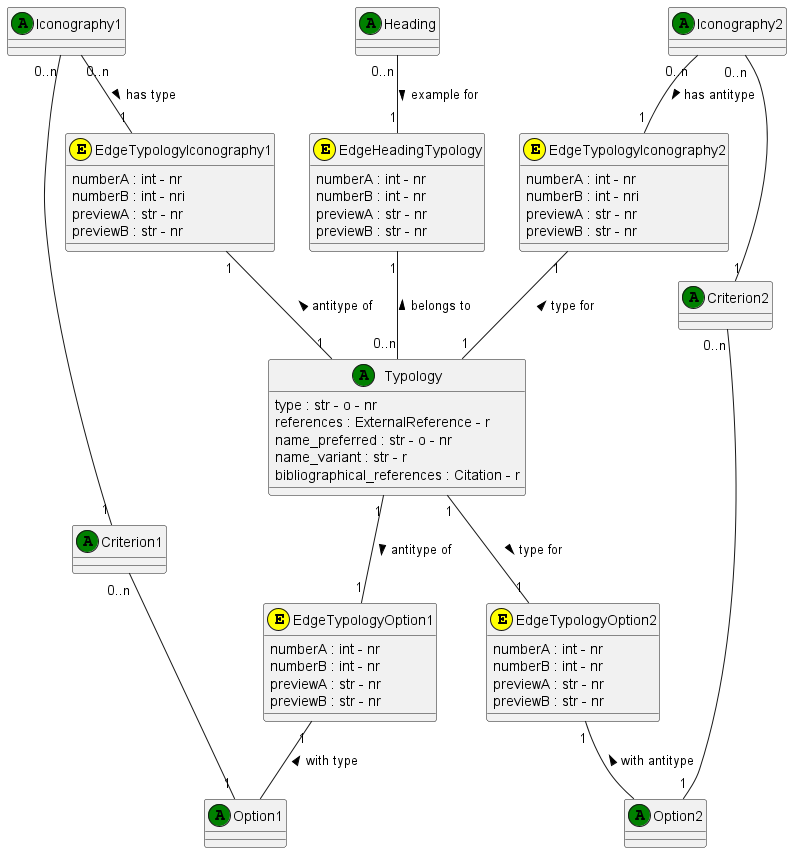

The diagram above was rendered by PlantUML. Its source (embedded in the PNG):
@startuml Typology 

class Typology <<(A,green)>>
Typology : type : str - o - nr 
Typology : references : ExternalReference - r
Typology : name_preferred : str - o - nr
Typology : name_variant : str - r 
Typology : bibliographical_references : Citation - r

class Heading <<(A,green)>>

class Iconography1 <<(A,green)>>

class Criterion1 <<(A,green)>>

class Iconography2 <<(A,green)>>

class Criterion2 <<(A,green)>>

class Option1 <<(A,green)>>

class Option2 <<(A,green)>>

class EdgeTypologyIconography1 <<(E,yellow)>>
EdgeTypologyIconography1 : numberA : int - nr
EdgeTypologyIconography1 : numberB : int - nri
EdgeTypologyIconography1 : previewA : str - nr
EdgeTypologyIconography1 : previewB : str - nr

class EdgeTypologyIconography2 <<(E,yellow)>>
EdgeTypologyIconography2 : numberA : int - nr
EdgeTypologyIconography2 : numberB : int - nri
EdgeTypologyIconography2 : previewA : str - nr
EdgeTypologyIconography2 : previewB : str - nr

class EdgeTypologyOption1 <<(E,yellow)>>
EdgeTypologyOption1 : numberA : int - nr
EdgeTypologyOption1 : numberB : int - nr
EdgeTypologyOption1 : previewA : str - nr
EdgeTypologyOption1 : previewB : str - nr

class EdgeTypologyOption2 <<(E,yellow)>>
EdgeTypologyOption2 : numberA : int - nr
EdgeTypologyOption2 : numberB : int - nr
EdgeTypologyOption2 : previewA : str - nr
EdgeTypologyOption2 : previewB : str - nr

class EdgeHeadingTypology <<(E,yellow)>>
EdgeHeadingTypology : numberA : int - nr
EdgeHeadingTypology : numberB : int - nr
EdgeHeadingTypology : previewA : str - nr
EdgeHeadingTypology : previewB : str - nr


Iconography1 "0..n" -- "1" Criterion1
Criterion1 "0..n" -- "1" Option1

Iconography1 "0..n" -- "1" EdgeTypologyIconography1: has type >

Iconography2 "0..n" -- "1" Criterion2
Criterion2 "0..n" -- "1" Option2


Iconography2 "0..n" -- "1" EdgeTypologyIconography2: has antitype >



EdgeTypologyIconography1 "1" -- "1" Typology: antitype of <
EdgeTypologyIconography2 "1" -- "1" Typology: type for <

Typology "1" -- "1" EdgeTypologyOption1: antitype of > 
Typology "1" -- "1" EdgeTypologyOption2: type for >

EdgeTypologyOption1 "1" -- Option1: with type <
EdgeTypologyOption2 "1" -- Option2: with antitype <

Heading "0..n" -- "1" EdgeHeadingTypology: example for >
EdgeHeadingTypology "1" -- "0..n" Typology: belongs to < 

@enduml